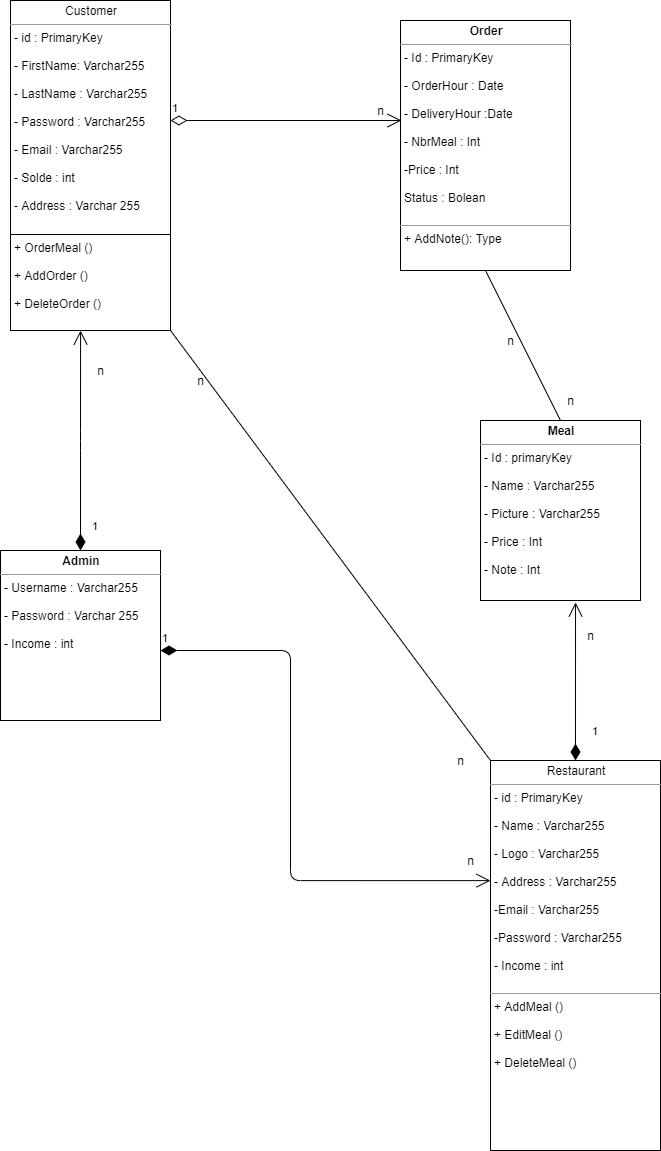

The diagram above was exported from draw.io. Its source (the exported page's mxGraphModel, read from the mxfile embedded in the PNG):
<mxGraphModel dx="1092" dy="494" grid="1" gridSize="10" guides="1" tooltips="1" connect="1" arrows="1" fold="1" page="1" pageScale="1" pageWidth="827" pageHeight="1169" math="0" shadow="0">
  <root>
    <mxCell id="WIyWlLk6GJQsqaUBKTNV-0" />
    <mxCell id="WIyWlLk6GJQsqaUBKTNV-1" parent="WIyWlLk6GJQsqaUBKTNV-0" />
    <mxCell id="L7OnZcDCFKzpyeaFRifZ-0" value="&lt;p style=&quot;margin: 0px ; margin-top: 4px ; text-align: center&quot;&gt;Customer&lt;/p&gt;&lt;hr size=&quot;1&quot;&gt;&lt;p style=&quot;margin: 0px ; margin-left: 4px&quot;&gt;- id : PrimaryKey&lt;/p&gt;&lt;p style=&quot;margin: 0px ; margin-left: 4px&quot;&gt;&lt;br&gt;&lt;/p&gt;&lt;p style=&quot;margin: 0px ; margin-left: 4px&quot;&gt;- FirstName: Varchar255&lt;/p&gt;&lt;p style=&quot;margin: 0px ; margin-left: 4px&quot;&gt;&lt;br&gt;&lt;/p&gt;&lt;p style=&quot;margin: 0px ; margin-left: 4px&quot;&gt;- LastName : Varchar255&lt;/p&gt;&lt;p style=&quot;margin: 0px ; margin-left: 4px&quot;&gt;&lt;br&gt;&lt;/p&gt;&lt;p style=&quot;margin: 0px ; margin-left: 4px&quot;&gt;- Password : Varchar255&lt;/p&gt;&lt;p style=&quot;margin: 0px ; margin-left: 4px&quot;&gt;&lt;br&gt;&lt;/p&gt;&lt;p style=&quot;margin: 0px ; margin-left: 4px&quot;&gt;- Email : Varchar255&lt;/p&gt;&lt;p style=&quot;margin: 0px ; margin-left: 4px&quot;&gt;&lt;br&gt;&lt;/p&gt;&lt;p style=&quot;margin: 0px ; margin-left: 4px&quot;&gt;- Solde : int&lt;/p&gt;&lt;p style=&quot;margin: 0px ; margin-left: 4px&quot;&gt;&lt;br&gt;&lt;/p&gt;&lt;p style=&quot;margin: 0px ; margin-left: 4px&quot;&gt;- Address : Varchar 255&lt;/p&gt;&lt;p style=&quot;margin: 0px ; margin-left: 4px&quot;&gt;&lt;br&gt;&lt;/p&gt;&lt;p style=&quot;margin: 0px ; margin-left: 4px&quot;&gt;&lt;br&gt;&lt;/p&gt;&lt;p style=&quot;margin: 0px ; margin-left: 4px&quot;&gt;+ OrderMeal ()&amp;nbsp;&lt;/p&gt;&lt;p style=&quot;margin: 0px ; margin-left: 4px&quot;&gt;&lt;br&gt;&lt;/p&gt;&lt;p style=&quot;margin: 0px ; margin-left: 4px&quot;&gt;+ AddOrder ()&lt;/p&gt;&lt;p style=&quot;margin: 0px ; margin-left: 4px&quot;&gt;&lt;br&gt;&lt;/p&gt;&lt;p style=&quot;margin: 0px ; margin-left: 4px&quot;&gt;+ DeleteOrder ()&lt;/p&gt;&lt;p style=&quot;margin: 0px ; margin-left: 4px&quot;&gt;&lt;br&gt;&lt;/p&gt;&lt;p style=&quot;margin: 0px ; margin-left: 4px&quot;&gt;&lt;br&gt;&lt;/p&gt;&lt;p style=&quot;margin: 0px ; margin-left: 4px&quot;&gt;&lt;br&gt;&lt;/p&gt;&lt;p style=&quot;margin: 0px ; margin-left: 4px&quot;&gt;&lt;br&gt;&lt;/p&gt;" style="verticalAlign=top;align=left;overflow=fill;fontSize=12;fontFamily=Helvetica;html=1;" parent="WIyWlLk6GJQsqaUBKTNV-1" vertex="1">
      <mxGeometry x="80" y="80" width="160" height="330" as="geometry" />
    </mxCell>
    <mxCell id="L7OnZcDCFKzpyeaFRifZ-1" value="" style="line;strokeWidth=1;fillColor=none;align=left;verticalAlign=middle;spacingTop=-1;spacingLeft=3;spacingRight=3;rotatable=0;labelPosition=right;points=[];portConstraint=eastwest;" parent="WIyWlLk6GJQsqaUBKTNV-1" vertex="1">
      <mxGeometry x="80" y="310" width="160" height="8" as="geometry" />
    </mxCell>
    <mxCell id="L7OnZcDCFKzpyeaFRifZ-2" value="&lt;p style=&quot;margin: 0px ; margin-top: 4px ; text-align: center&quot;&gt;Restaurant&lt;/p&gt;&lt;hr size=&quot;1&quot;&gt;&lt;p style=&quot;margin: 0px ; margin-left: 4px&quot;&gt;- id : PrimaryKey&lt;/p&gt;&lt;p style=&quot;margin: 0px ; margin-left: 4px&quot;&gt;&lt;br&gt;&lt;/p&gt;&lt;p style=&quot;margin: 0px ; margin-left: 4px&quot;&gt;- Name : Varchar255&lt;/p&gt;&lt;p style=&quot;margin: 0px ; margin-left: 4px&quot;&gt;&lt;br&gt;&lt;/p&gt;&lt;p style=&quot;margin: 0px ; margin-left: 4px&quot;&gt;- Logo : Varchar255&lt;/p&gt;&lt;p style=&quot;margin: 0px ; margin-left: 4px&quot;&gt;&lt;br&gt;&lt;/p&gt;&lt;p style=&quot;margin: 0px ; margin-left: 4px&quot;&gt;- Address : Varchar255&lt;/p&gt;&lt;p style=&quot;margin: 0px ; margin-left: 4px&quot;&gt;&amp;nbsp;&lt;/p&gt;&lt;p style=&quot;margin: 0px ; margin-left: 4px&quot;&gt;-Email : Varchar255&lt;/p&gt;&lt;p style=&quot;margin: 0px ; margin-left: 4px&quot;&gt;&lt;br&gt;&lt;/p&gt;&lt;p style=&quot;margin: 0px ; margin-left: 4px&quot;&gt;-Password : Varchar255&lt;/p&gt;&lt;p style=&quot;margin: 0px ; margin-left: 4px&quot;&gt;&lt;br&gt;&lt;/p&gt;&lt;p style=&quot;margin: 0px ; margin-left: 4px&quot;&gt;- Income : int&lt;/p&gt;&lt;p style=&quot;margin: 0px ; margin-left: 4px&quot;&gt;&lt;br&gt;&lt;/p&gt;&lt;hr size=&quot;1&quot;&gt;&lt;p style=&quot;margin: 0px ; margin-left: 4px&quot;&gt;+ AddMeal ()&lt;/p&gt;&lt;p style=&quot;margin: 0px ; margin-left: 4px&quot;&gt;&lt;br&gt;&lt;/p&gt;&lt;p style=&quot;margin: 0px ; margin-left: 4px&quot;&gt;+ EditMeal ()&lt;/p&gt;&lt;p style=&quot;margin: 0px ; margin-left: 4px&quot;&gt;&lt;br&gt;&lt;/p&gt;&lt;p style=&quot;margin: 0px ; margin-left: 4px&quot;&gt;+ DeleteMeal ()&lt;/p&gt;&lt;p style=&quot;margin: 0px ; margin-left: 4px&quot;&gt;&lt;br&gt;&lt;/p&gt;&lt;p style=&quot;margin: 0px ; margin-left: 4px&quot;&gt;&lt;br&gt;&lt;/p&gt;&lt;p style=&quot;margin: 0px ; margin-left: 4px&quot;&gt;&lt;br&gt;&lt;/p&gt;&lt;p style=&quot;margin: 0px ; margin-left: 4px&quot;&gt;&lt;br&gt;&lt;/p&gt;" style="verticalAlign=top;align=left;overflow=fill;fontSize=12;fontFamily=Helvetica;html=1;" parent="WIyWlLk6GJQsqaUBKTNV-1" vertex="1">
      <mxGeometry x="560" y="840" width="170" height="390" as="geometry" />
    </mxCell>
    <mxCell id="L7OnZcDCFKzpyeaFRifZ-3" value="&lt;p style=&quot;margin: 0px ; margin-top: 4px ; text-align: center&quot;&gt;&lt;b&gt;Meal&lt;/b&gt;&lt;/p&gt;&lt;hr size=&quot;1&quot;&gt;&lt;p style=&quot;margin: 0px ; margin-left: 4px&quot;&gt;- Id : primaryKey&amp;nbsp;&lt;/p&gt;&lt;p style=&quot;margin: 0px ; margin-left: 4px&quot;&gt;&lt;br&gt;&lt;/p&gt;&lt;p style=&quot;margin: 0px ; margin-left: 4px&quot;&gt;- Name : Varchar255&lt;/p&gt;&lt;p style=&quot;margin: 0px ; margin-left: 4px&quot;&gt;&lt;br&gt;&lt;/p&gt;&lt;p style=&quot;margin: 0px ; margin-left: 4px&quot;&gt;- Picture : Varchar255&lt;/p&gt;&lt;p style=&quot;margin: 0px ; margin-left: 4px&quot;&gt;&lt;br&gt;&lt;/p&gt;&lt;p style=&quot;margin: 0px ; margin-left: 4px&quot;&gt;- Price : Int&lt;/p&gt;&lt;p style=&quot;margin: 0px ; margin-left: 4px&quot;&gt;&lt;br&gt;&lt;/p&gt;&lt;p style=&quot;margin: 0px ; margin-left: 4px&quot;&gt;- Note : Int&lt;/p&gt;&lt;p style=&quot;margin: 0px ; margin-left: 4px&quot;&gt;&lt;br&gt;&lt;/p&gt;&lt;p style=&quot;margin: 0px ; margin-left: 4px&quot;&gt;&lt;br&gt;&lt;/p&gt;" style="verticalAlign=top;align=left;overflow=fill;fontSize=12;fontFamily=Helvetica;html=1;" parent="WIyWlLk6GJQsqaUBKTNV-1" vertex="1">
      <mxGeometry x="550" y="500" width="160" height="180" as="geometry" />
    </mxCell>
    <mxCell id="L7OnZcDCFKzpyeaFRifZ-5" value="&lt;p style=&quot;margin: 0px ; margin-top: 4px ; text-align: center&quot;&gt;&lt;b&gt;Order&lt;/b&gt;&lt;/p&gt;&lt;hr size=&quot;1&quot;&gt;&lt;p style=&quot;margin: 0px ; margin-left: 4px&quot;&gt;- Id : PrimaryKey&amp;nbsp;&lt;/p&gt;&lt;p style=&quot;margin: 0px ; margin-left: 4px&quot;&gt;&lt;br&gt;&lt;/p&gt;&lt;p style=&quot;margin: 0px ; margin-left: 4px&quot;&gt;- OrderHour : Date&lt;/p&gt;&lt;p style=&quot;margin: 0px ; margin-left: 4px&quot;&gt;&lt;br&gt;&lt;/p&gt;&lt;p style=&quot;margin: 0px ; margin-left: 4px&quot;&gt;- DeliveryHour :Date&lt;/p&gt;&lt;p style=&quot;margin: 0px ; margin-left: 4px&quot;&gt;&lt;br&gt;&lt;/p&gt;&lt;p style=&quot;margin: 0px ; margin-left: 4px&quot;&gt;- NbrMeal : Int&amp;nbsp;&lt;/p&gt;&lt;p style=&quot;margin: 0px ; margin-left: 4px&quot;&gt;&lt;br&gt;&lt;/p&gt;&lt;p style=&quot;margin: 0px ; margin-left: 4px&quot;&gt;-Price : Int&lt;/p&gt;&lt;p style=&quot;margin: 0px ; margin-left: 4px&quot;&gt;&lt;br&gt;&lt;/p&gt;&lt;p style=&quot;margin: 0px ; margin-left: 4px&quot;&gt;Status : Bolean&amp;nbsp;&lt;/p&gt;&lt;p style=&quot;margin: 0px ; margin-left: 4px&quot;&gt;&lt;br&gt;&lt;/p&gt;&lt;hr size=&quot;1&quot;&gt;&lt;p style=&quot;margin: 0px ; margin-left: 4px&quot;&gt;+ AddNote(): Type&lt;/p&gt;" style="verticalAlign=top;align=left;overflow=fill;fontSize=12;fontFamily=Helvetica;html=1;" parent="WIyWlLk6GJQsqaUBKTNV-1" vertex="1">
      <mxGeometry x="470" y="100" width="170" height="250" as="geometry" />
    </mxCell>
    <mxCell id="L7OnZcDCFKzpyeaFRifZ-6" value="&lt;p style=&quot;margin: 0px ; margin-top: 4px ; text-align: center&quot;&gt;&lt;b&gt;Admin&lt;/b&gt;&lt;/p&gt;&lt;hr size=&quot;1&quot;&gt;&lt;p style=&quot;margin: 0px ; margin-left: 4px&quot;&gt;- Username : Varchar255&lt;/p&gt;&lt;p style=&quot;margin: 0px ; margin-left: 4px&quot;&gt;&lt;br&gt;&lt;/p&gt;&lt;p style=&quot;margin: 0px ; margin-left: 4px&quot;&gt;- Password : Varchar 255&lt;/p&gt;&lt;p style=&quot;margin: 0px ; margin-left: 4px&quot;&gt;&lt;br&gt;&lt;/p&gt;&lt;p style=&quot;margin: 0px ; margin-left: 4px&quot;&gt;- Income : int&lt;/p&gt;&lt;p style=&quot;margin: 0px ; margin-left: 4px&quot;&gt;&lt;br&gt;&lt;/p&gt;&lt;p style=&quot;margin: 0px ; margin-left: 4px&quot;&gt;&lt;br&gt;&lt;/p&gt;&lt;p style=&quot;margin: 0px ; margin-left: 4px&quot;&gt;&lt;br&gt;&lt;/p&gt;" style="verticalAlign=top;align=left;overflow=fill;fontSize=12;fontFamily=Helvetica;html=1;" parent="WIyWlLk6GJQsqaUBKTNV-1" vertex="1">
      <mxGeometry x="70" y="630" width="160" height="170" as="geometry" />
    </mxCell>
    <mxCell id="L7OnZcDCFKzpyeaFRifZ-17" value="" style="endArrow=none;html=1;entryX=0.5;entryY=1;entryDx=0;entryDy=0;exitX=0.5;exitY=0;exitDx=0;exitDy=0;" parent="WIyWlLk6GJQsqaUBKTNV-1" source="L7OnZcDCFKzpyeaFRifZ-3" target="L7OnZcDCFKzpyeaFRifZ-5" edge="1">
      <mxGeometry width="50" height="50" relative="1" as="geometry">
        <mxPoint x="570" y="510" as="sourcePoint" />
        <mxPoint x="620" y="460" as="targetPoint" />
      </mxGeometry>
    </mxCell>
    <mxCell id="L7OnZcDCFKzpyeaFRifZ-18" value="n" style="text;html=1;align=center;verticalAlign=middle;resizable=0;points=[];autosize=1;" parent="WIyWlLk6GJQsqaUBKTNV-1" vertex="1">
      <mxGeometry x="570" y="410" width="20" height="20" as="geometry" />
    </mxCell>
    <mxCell id="L7OnZcDCFKzpyeaFRifZ-19" value="n" style="text;html=1;align=center;verticalAlign=middle;resizable=0;points=[];autosize=1;" parent="WIyWlLk6GJQsqaUBKTNV-1" vertex="1">
      <mxGeometry x="630" y="470" width="20" height="20" as="geometry" />
    </mxCell>
    <mxCell id="L7OnZcDCFKzpyeaFRifZ-21" value="n" style="text;html=1;align=center;verticalAlign=middle;resizable=0;points=[];autosize=1;" parent="WIyWlLk6GJQsqaUBKTNV-1" vertex="1">
      <mxGeometry x="650" y="705" width="20" height="20" as="geometry" />
    </mxCell>
    <mxCell id="L7OnZcDCFKzpyeaFRifZ-33" value="n" style="text;html=1;align=center;verticalAlign=middle;resizable=0;points=[];autosize=1;" parent="WIyWlLk6GJQsqaUBKTNV-1" vertex="1">
      <mxGeometry x="530" y="930" width="20" height="20" as="geometry" />
    </mxCell>
    <mxCell id="L7OnZcDCFKzpyeaFRifZ-34" value="" style="endArrow=none;html=1;exitX=1;exitY=1;exitDx=0;exitDy=0;entryX=0;entryY=0;entryDx=0;entryDy=0;" parent="WIyWlLk6GJQsqaUBKTNV-1" source="L7OnZcDCFKzpyeaFRifZ-0" target="L7OnZcDCFKzpyeaFRifZ-2" edge="1">
      <mxGeometry width="50" height="50" relative="1" as="geometry">
        <mxPoint x="310" y="640" as="sourcePoint" />
        <mxPoint x="360" y="590" as="targetPoint" />
      </mxGeometry>
    </mxCell>
    <mxCell id="L7OnZcDCFKzpyeaFRifZ-35" value="n" style="text;html=1;align=center;verticalAlign=middle;resizable=0;points=[];autosize=1;" parent="WIyWlLk6GJQsqaUBKTNV-1" vertex="1">
      <mxGeometry x="260" y="450" width="20" height="20" as="geometry" />
    </mxCell>
    <mxCell id="L7OnZcDCFKzpyeaFRifZ-36" value="n" style="text;html=1;align=center;verticalAlign=middle;resizable=0;points=[];autosize=1;" parent="WIyWlLk6GJQsqaUBKTNV-1" vertex="1">
      <mxGeometry x="520" y="830" width="20" height="20" as="geometry" />
    </mxCell>
    <mxCell id="lhJo-by4RWT7Os5VJU-H-9" value="1" style="endArrow=open;html=1;endSize=12;startArrow=diamondThin;startSize=14;startFill=1;edgeStyle=orthogonalEdgeStyle;align=left;verticalAlign=bottom;entryX=0.438;entryY=1;entryDx=0;entryDy=0;entryPerimeter=0;exitX=0.5;exitY=0;exitDx=0;exitDy=0;" parent="WIyWlLk6GJQsqaUBKTNV-1" source="L7OnZcDCFKzpyeaFRifZ-6" target="L7OnZcDCFKzpyeaFRifZ-0" edge="1">
      <mxGeometry x="0.0005" y="-96" relative="1" as="geometry">
        <mxPoint x="150" y="620" as="sourcePoint" />
        <mxPoint x="280" y="550" as="targetPoint" />
        <mxPoint x="-86" y="95" as="offset" />
      </mxGeometry>
    </mxCell>
    <mxCell id="lhJo-by4RWT7Os5VJU-H-11" value="n" style="text;html=1;align=center;verticalAlign=middle;resizable=0;points=[];autosize=1;" parent="WIyWlLk6GJQsqaUBKTNV-1" vertex="1">
      <mxGeometry x="160" y="440" width="20" height="20" as="geometry" />
    </mxCell>
    <mxCell id="lhJo-by4RWT7Os5VJU-H-12" value="1" style="endArrow=open;html=1;endSize=12;startArrow=diamondThin;startSize=14;startFill=1;edgeStyle=orthogonalEdgeStyle;align=left;verticalAlign=bottom;entryX=0;entryY=0.308;entryDx=0;entryDy=0;entryPerimeter=0;" parent="WIyWlLk6GJQsqaUBKTNV-1" target="L7OnZcDCFKzpyeaFRifZ-2" edge="1">
      <mxGeometry x="-1" y="3" relative="1" as="geometry">
        <mxPoint x="230" y="730" as="sourcePoint" />
        <mxPoint x="450" y="1040" as="targetPoint" />
        <Array as="points">
          <mxPoint x="360" y="730" />
          <mxPoint x="360" y="960" />
        </Array>
      </mxGeometry>
    </mxCell>
    <mxCell id="lhJo-by4RWT7Os5VJU-H-13" value="1" style="endArrow=open;html=1;endSize=12;startArrow=diamondThin;startSize=14;startFill=1;edgeStyle=orthogonalEdgeStyle;align=left;verticalAlign=bottom;exitX=0.5;exitY=0;exitDx=0;exitDy=0;entryX=0.594;entryY=1.011;entryDx=0;entryDy=0;entryPerimeter=0;" parent="WIyWlLk6GJQsqaUBKTNV-1" source="L7OnZcDCFKzpyeaFRifZ-2" target="L7OnZcDCFKzpyeaFRifZ-3" edge="1">
      <mxGeometry x="-0.7468" y="-15" relative="1" as="geometry">
        <mxPoint x="710" y="810" as="sourcePoint" />
        <mxPoint x="870" y="810" as="targetPoint" />
        <mxPoint as="offset" />
      </mxGeometry>
    </mxCell>
    <mxCell id="lhJo-by4RWT7Os5VJU-H-15" value="1" style="endArrow=open;html=1;endSize=12;startArrow=diamondThin;startSize=14;startFill=0;edgeStyle=orthogonalEdgeStyle;align=left;verticalAlign=bottom;entryX=0.006;entryY=0.4;entryDx=0;entryDy=0;entryPerimeter=0;" parent="WIyWlLk6GJQsqaUBKTNV-1" target="L7OnZcDCFKzpyeaFRifZ-5" edge="1">
      <mxGeometry x="-1" y="3" relative="1" as="geometry">
        <mxPoint x="240" y="200" as="sourcePoint" />
        <mxPoint x="460" y="200" as="targetPoint" />
      </mxGeometry>
    </mxCell>
    <mxCell id="lhJo-by4RWT7Os5VJU-H-16" value="n" style="text;html=1;align=center;verticalAlign=middle;resizable=0;points=[];autosize=1;" parent="WIyWlLk6GJQsqaUBKTNV-1" vertex="1">
      <mxGeometry x="440" y="180" width="20" height="20" as="geometry" />
    </mxCell>
  </root>
</mxGraphModel>